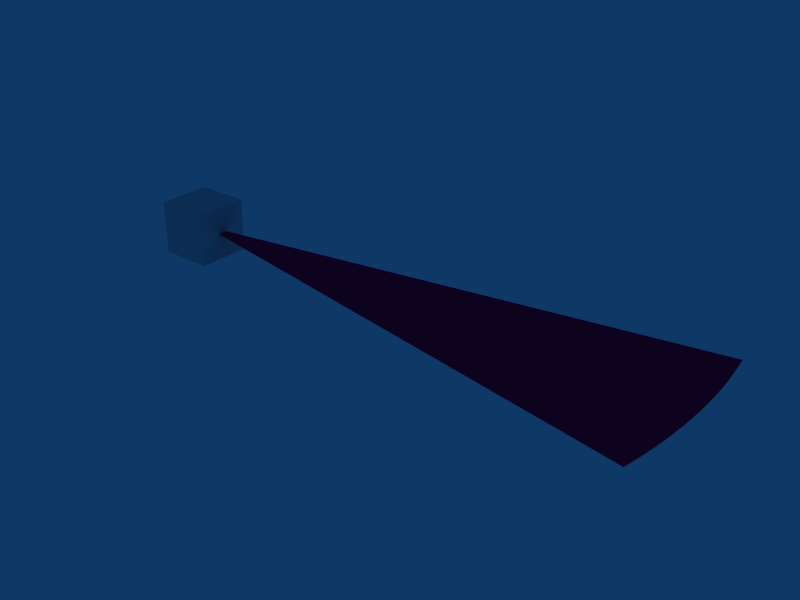 # Source: infrared.blend  (saved by Blender 2.59.0; exported with 4.5.12 LTS)
import bpy
from mathutils import Matrix  # noqa: F401  (used for matrix-valued properties, if any)

bpy.ops.wm.read_factory_settings(use_empty=True)
scene = bpy.context.scene
scene.name = 'Scene'

# ---- collections
col_collection_1 = bpy.data.collections.new('Collection 1'); scene.collection.children.link(col_collection_1)

# ---- materials (node trees are filled in below, after node groups)
mat_raymat_001 = bpy.data.materials.new('RayMat.001')
mat_raymat_001.alpha_threshold = 0.0
mat_raymat_001.use_transparent_shadow = False
mat_raymat_001.diffuse_color = (0.9099, 0.05395, 0.2974, 1.0)
mat_raymat_001.roughness = 0.5
mat_raymat_001.line_color = (0.0, 0.0, 0.0, 0.3)

# ---- material node trees

# ---- world
world_world = bpy.data.worlds.new('World'); scene.world = world_world
world_world.color = (0.05656, 0.2208, 0.4)
world_world.use_sun_shadow = False
world_world.sun_shadow_jitter_overblur = 0.0
world_world.cycles.sampling_method = 'MANUAL'
world_world.cycles.sample_map_resolution = 256

# ---- meshes
me_cube_001 = bpy.data.meshes.new('Cube.001')
me_cube_001.from_pydata([(1.0, 1.0, -1.0), (1.0, -1.0, -1.0), (-1.0, -1.0, -1.0), (-1.0, 1.0, -1.0), (1.0, 1.0, 1.0), (1.0, -1.0, 1.0), (-1.0, -1.0, 1.0), (-1.0, 1.0, 1.0)], [], [(0, 1, 2, 3), (4, 7, 6, 5), (0, 4, 5, 1), (1, 5, 6, 2), (2, 6, 7, 3), (4, 0, 3, 7)])
me_cube_001.use_remesh_preserve_volume = False
me_cube_001.use_remesh_preserve_attributes = False
me_cube_001.use_mirror_vertex_groups = False
me_cube_001.update()
me_arc20mesh = bpy.data.meshes.new('Arc20Mesh')
me_arc20mesh.from_pydata([(0.0, 0.0, 0.0), (0.9848, -0.1736, 5.364e-08), (0.9877, -0.1564, 5.364e-08), (0.9903, -0.1392, 5.364e-08), (0.9925, -0.1219, 5.364e-08), (0.9945, -0.1045, 5.364e-08), (0.9962, -0.08715, 5.364e-08), (0.9976, -0.06975, 5.364e-08), (0.9986, -0.05233, 5.364e-08), (0.9994, -0.03489, 5.364e-08), (0.9998, -0.01745, 5.364e-08), (1.0, 4.869e-06, 5.364e-08), (0.9998, 0.01746, 5.364e-08), (0.9994, 0.0349, 5.364e-08), (0.9986, 0.05234, 5.364e-08), (0.9962, 0.08716, 5.364e-08), (0.9976, 0.06976, 5.364e-08), (0.9925, 0.1219, 5.364e-08), (0.9945, 0.1045, 5.364e-08), (0.9877, 0.1564, 5.364e-08), (0.9903, 0.1392, 5.364e-08), (0.9848, 0.1737, 5.364e-08)], [], [(2, 0, 1), (3, 0, 2), (4, 0, 3), (5, 0, 4), (6, 0, 5), (7, 0, 6), (8, 0, 7), (9, 0, 8), (10, 0, 9), (11, 0, 10), (12, 0, 11), (13, 0, 12), (14, 0, 13), (16, 0, 14), (15, 0, 16), (18, 0, 15), (17, 0, 18), (20, 0, 17), (19, 0, 20), (21, 0, 19)])
me_arc20mesh.polygons.foreach_set('use_smooth', [True] * 20)
me_arc20mesh.materials.append(mat_raymat_001)
me_arc20mesh.use_remesh_preserve_volume = False
me_arc20mesh.use_remesh_preserve_attributes = False
me_arc20mesh.use_mirror_vertex_groups = False
me_arc20mesh.update()

# ---- objects
ob_infrared = bpy.data.objects.new('Infrared', None)
ob_cube = bpy.data.objects.new('Cube', me_cube_001)
ob_arc_20 = bpy.data.objects.new('Arc_20', me_arc20mesh)

# ---- transforms, parenting, visibility, modifiers, constraints
ob_infrared.location = (0.0, 0.0, 0.0)
ob_infrared.lock_rotations_4d = False
ob_infrared.empty_display_type = 'ARROWS'
ob_infrared.empty_image_offset = (0.0, 0.0)
ob_infrared.lineart.crease_threshold = 0.0
ob_cube.parent = ob_infrared
ob_cube.location = (0.0, 0.0, 0.0)
ob_cube.scale = (0.05, 0.05, 0.05)
ob_cube.lineart.crease_threshold = 0.0
ob_arc_20.parent = ob_infrared
ob_arc_20.location = (0.0, 0.0, 0.0)
ob_arc_20.lock_rotations_4d = False
ob_arc_20.empty_display_type = 'ARROWS'
ob_arc_20.lineart.crease_threshold = 0.0

# ---- collection membership
col_collection_1.objects.link(ob_infrared)
col_collection_1.objects.link(ob_cube)
col_collection_1.objects.link(ob_arc_20)

# ---- scene / render settings (as saved in the file)
scene.frame_start = 1; scene.frame_end = 250; scene.frame_set(55)
scene.render.engine = 'BLENDER_EEVEE_NEXT'
scene.render.image_settings.file_format = 'JPEG'
scene.render.image_settings.color_mode = 'RGB'
scene.render.image_settings.compression = 90
scene.render.resolution_x = 800
scene.render.resolution_y = 600
scene.render.pixel_aspect_x = 100.0
scene.render.pixel_aspect_y = 100.0
scene.render.fps = 25
scene.render.dither_intensity = 0.0
scene.render.use_compositing = False
scene.render.use_sequencer = False
scene.render.bake_margin = 2
scene.render.bake_bias = 0.0
scene.render.use_stamp_time = False
scene.render.use_stamp_date = False
scene.render.use_stamp_frame = False
scene.render.use_stamp_camera = False
scene.render.use_stamp_scene = False
scene.render.use_stamp_filename = False
scene.render.use_stamp_render_time = False
scene.render.stamp_font_size = 0
scene.cycles.use_denoising = False
scene.cycles.samples = 10
scene.cycles.sampling_pattern = 'TABULATED_SOBOL'
scene.cycles.light_sampling_threshold = 0.0
scene.cycles.use_adaptive_sampling = False
scene.cycles.use_light_tree = False
scene.cycles.blur_glossy = 0.0
scene.cycles.volume_bounces = 1
scene.cycles.pixel_filter_type = 'GAUSSIAN'
scene.cycles.sample_clamp_indirect = 0.0
scene.view_settings.view_transform = 'Raw'
bpy.context.view_layer.update()

# ---- added for rendering (the .blend has no active camera): camera
cam_auto = bpy.data.cameras.new('AutoCamera')
cam_auto.lens = 50.0
cam_auto.sensor_width = 36.0
cam_auto.clip_end = 1000.0
ob_auto_camera = bpy.data.objects.new('AutoCamera', cam_auto)
scene.collection.objects.link(ob_auto_camera)
ob_auto_camera.location = (1.50242, -1.2329, 0.821939)
ob_auto_camera.rotation_euler = (1.09748, -7.21219e-08, 0.694738)
scene.camera = ob_auto_camera
bpy.context.view_layer.update()
